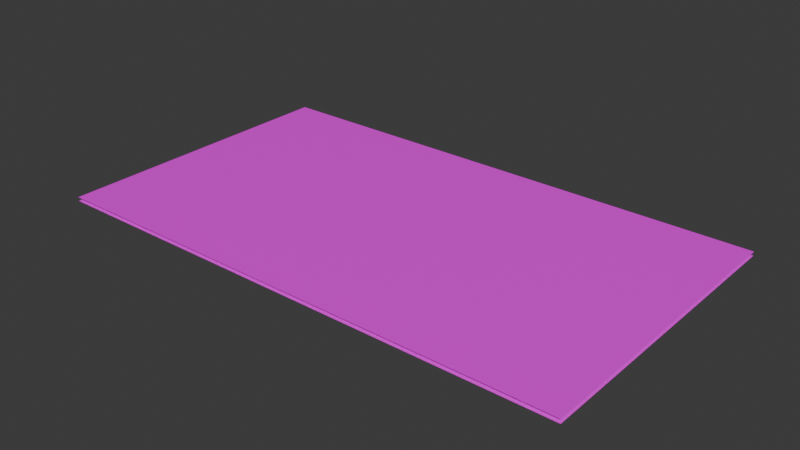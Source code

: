# Source: chiLien.blend  (saved by Blender 4.2.66; exported with 4.5.12 LTS)
import bpy
from mathutils import Matrix  # noqa: F401  (used for matrix-valued properties, if any)

bpy.ops.wm.read_factory_settings(use_empty=True)
scene = bpy.context.scene
scene.name = 'Scene'

# ---- collections
col_collection = bpy.data.collections.new('Collection'); scene.collection.children.link(col_collection)

# ---- images (referenced by path relative to the original .blend; pixels are not part of the script)
import os
ASSET_DIR = os.environ.get("B2B_ASSET_DIR", "")  # directory of the original .blend (textures are referenced by path, not embedded)
HERE = os.path.dirname(os.path.abspath(__file__))  # packed textures are extracted next to this script under _unpacked/

def load_image(name, relpath, width, height, colorspace="sRGB"):
    """Load a texture the original file referenced (path relative to the .blend, or extracted next to this script)."""
    p = next((c for c in (os.path.join(HERE, relpath), os.path.join(ASSET_DIR, relpath)) if relpath and os.path.exists(c)), "")
    if p:
        img = bpy.data.images.load(p, check_existing=True)
        img.name = name
    else:  # same state as the original file: an image datablock whose file is absent (Cycles renders it pink)
        img = bpy.data.images.new(name, width, height)
        img.source = "FILE"
        img.filepath = "//" + (relpath or name)
    img.colorspace_settings.name = colorspace
    return img
img_chilien_front_png = load_image('chiLien_Front.png', 'chiLien_Front.png', 1024, 1024, 'sRGB')
img_chilien_back_png = load_image('chiLien_Back.png', 'chiLien_Back.png', 1024, 1024, 'sRGB')

# ---- materials (node trees are filled in below, after node groups)
mat_material_001 = bpy.data.materials.new('Material.001')
mat_material_002 = bpy.data.materials.new('Material.002')

# ---- material node trees
mat_material_001.use_nodes = True; mat_material_001.node_tree.nodes.clear()
_N = mat_material_001.node_tree.nodes; _L = mat_material_001.node_tree.links
n0 = _N.new('ShaderNodeBsdfPrincipled'); n0.name = 'Principled BSDF'; n0.location = (10, 300)
n1 = _N.new('ShaderNodeOutputMaterial'); n1.name = 'Material Output'; n1.location = (300, 300)
n2 = _N.new('ShaderNodeTexImage'); n2.name = 'Image Texture'; n2.location = (-280, 280)
n2.image = img_chilien_front_png
_L.new(n0.outputs[0], n1.inputs[0])
_L.new(n2.outputs[0], n0.inputs[0])
n1.is_active_output = True
mat_material_002.use_nodes = True; mat_material_002.node_tree.nodes.clear()
_N = mat_material_002.node_tree.nodes; _L = mat_material_002.node_tree.links
n0 = _N.new('ShaderNodeBsdfPrincipled'); n0.name = 'Principled BSDF'; n0.location = (10, 300)
n1 = _N.new('ShaderNodeOutputMaterial'); n1.name = 'Material Output'; n1.location = (300, 300)
n2 = _N.new('ShaderNodeTexImage'); n2.name = 'Image Texture'; n2.location = (-280, 280)
n2.image = img_chilien_back_png
_L.new(n0.outputs[0], n1.inputs[0])
_L.new(n2.outputs[0], n0.inputs[0])
n1.is_active_output = True

# ---- world
world_world = bpy.data.worlds.new('World'); scene.world = world_world
world_world.use_nodes = True; world_world.node_tree.nodes.clear()
_N = world_world.node_tree.nodes; _L = world_world.node_tree.links
n0 = _N.new('ShaderNodeOutputWorld'); n0.name = 'World Output'; n0.location = (300, 300)
n1 = _N.new('ShaderNodeBackground'); n1.name = 'Background'; n1.location = (10, 300)
n1.inputs[0].default_value = (0.05088, 0.05088, 0.05088, 1.0)
_L.new(n1.outputs[0], n0.inputs[0])
n0.is_active_output = True
world_world.color = (0.05088, 0.05088, 0.05088)
world_world.sun_shadow_jitter_overblur = 0.0

# ---- meshes
me_plane = bpy.data.meshes.new('Plane')
me_plane.from_pydata([(-1.0, -1.0, 0.0), (1.0, -1.0, 0.0), (-1.0, 1.0, 0.0), (1.0, 1.0, 0.0)], [], [(0, 1, 3, 2)])
_uv = me_plane.uv_layers.new(name='UVMap')
_uv.uv.foreach_set('vector', [0.0, 0.0, 1.0, 0.0, 1.0, 1.0, 0.0, 1.0])
me_plane.materials.append(mat_material_001)
me_plane.update()
me_plane_001 = bpy.data.meshes.new('Plane.001')
me_plane_001.from_pydata([(-1.0, -1.0, 0.0), (1.0, -1.0, 0.0), (-1.0, 1.0, 0.0), (1.0, 1.0, 0.0)], [], [(0, 1, 3, 2)])
_uv = me_plane_001.uv_layers.new(name='UVMap')
_uv.uv.foreach_set('vector', [0.0, 0.0, 1.0, 0.0, 1.0, 1.0, 0.0, 1.0])
me_plane_001.materials.append(mat_material_002)
me_plane_001.update()

# ---- objects
ob_plane = bpy.data.objects.new('Plane', me_plane)
ob_plane_001 = bpy.data.objects.new('Plane.001', me_plane_001)

# ---- transforms, parenting, visibility, modifiers, constraints
ob_plane.location = (0.0, 0.0, 0.05)
ob_plane.scale = (3.5, 2.0, 1.0)
ob_plane_001.location = (0.0, 0.0, 0.0)
ob_plane_001.scale = (3.5, 2.0, 1.0)

# ---- collection membership
col_collection.objects.link(ob_plane)
col_collection.objects.link(ob_plane_001)

# ---- scene / render settings (as saved in the file)
scene.frame_start = 1; scene.frame_end = 250; scene.frame_set(1)
scene.render.engine = 'BLENDER_EEVEE_NEXT'
bpy.context.view_layer.update()

# ---- added for rendering (the .blend has no active camera and no usable light): camera, sun
cam_auto = bpy.data.cameras.new('AutoCamera')
cam_auto.lens = 50.0
cam_auto.sensor_width = 36.0
cam_auto.clip_end = 1000.0
ob_auto_camera = bpy.data.objects.new('AutoCamera', cam_auto)
scene.collection.objects.link(ob_auto_camera)
ob_auto_camera.location = (7.45954, -8.95145, 5.99263)
ob_auto_camera.rotation_euler = (1.09748, -7.21219e-08, 0.694738)
scene.camera = ob_auto_camera
light_auto_sun = bpy.data.lights.new('AutoSun', 'SUN')
light_auto_sun.energy = 3.0
light_auto_sun.angle = 0.0523599
ob_auto_sun = bpy.data.objects.new('AutoSun', light_auto_sun)
scene.collection.objects.link(ob_auto_sun)
ob_auto_sun.rotation_euler = (0.872665, 0.174533, 0.523599)
bpy.context.view_layer.update()
